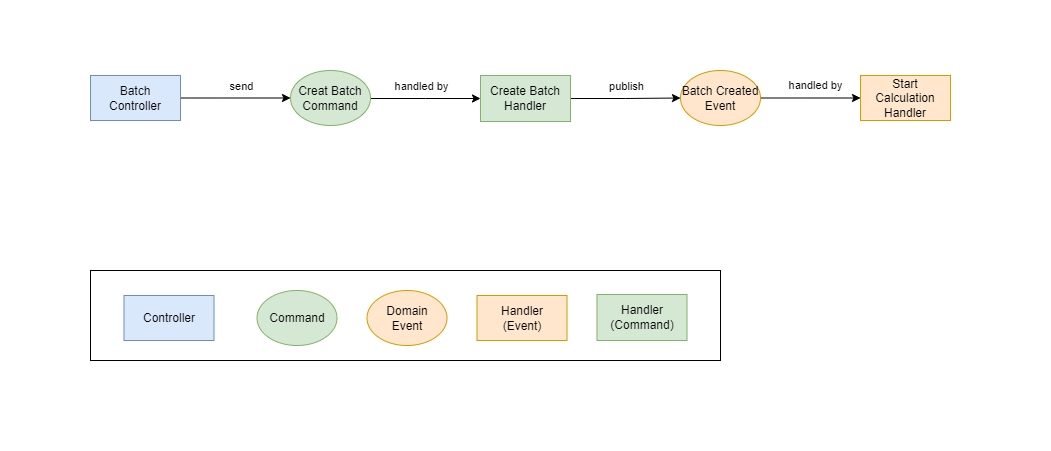

The diagram above was exported from draw.io. Its source (the exported page's mxGraphModel, read from the mxfile embedded in the PNG):
<mxGraphModel dx="2901" dy="1099" grid="1" gridSize="10" guides="1" tooltips="1" connect="1" arrows="1" fold="1" page="1" pageScale="1" pageWidth="827" pageHeight="1169" background="#ffffff" math="0" shadow="0">
  <root>
    <mxCell id="0" />
    <mxCell id="1" parent="0" />
    <mxCell id="Uj_5IRxf2r5qxSCgBHTO-1" value="" style="whiteSpace=wrap;html=1;strokeColor=none;" vertex="1" parent="1">
      <mxGeometry x="-710" y="140" width="1050" height="450" as="geometry" />
    </mxCell>
    <mxCell id="mdFTVMeKEF-ZpEzpd-ri-1" value="publish" style="edgeStyle=orthogonalEdgeStyle;rounded=0;orthogonalLoop=1;jettySize=auto;html=1;entryX=0;entryY=0.5;entryDx=0;entryDy=0;spacingRight=0;labelBorderColor=none;backgroundOutline=0;" parent="1" source="mdFTVMeKEF-ZpEzpd-ri-10" target="mdFTVMeKEF-ZpEzpd-ri-6" edge="1">
      <mxGeometry x="0.0095" y="12" relative="1" as="geometry">
        <mxPoint as="offset" />
      </mxGeometry>
    </mxCell>
    <mxCell id="mdFTVMeKEF-ZpEzpd-ri-2" style="edgeStyle=orthogonalEdgeStyle;rounded=0;orthogonalLoop=1;jettySize=auto;html=1;entryX=0;entryY=0.5;entryDx=0;entryDy=0;spacingRight=0;labelBorderColor=none;backgroundOutline=0;" parent="1" source="mdFTVMeKEF-ZpEzpd-ri-4" target="mdFTVMeKEF-ZpEzpd-ri-9" edge="1">
      <mxGeometry relative="1" as="geometry" />
    </mxCell>
    <mxCell id="mdFTVMeKEF-ZpEzpd-ri-3" value="send" style="edgeLabel;html=1;align=center;verticalAlign=middle;resizable=0;points=[];spacingRight=0;labelBorderColor=none;backgroundOutline=0;" parent="mdFTVMeKEF-ZpEzpd-ri-2" vertex="1" connectable="0">
      <mxGeometry x="-0.2717" y="3" relative="1" as="geometry">
        <mxPoint x="20" y="-9" as="offset" />
      </mxGeometry>
    </mxCell>
    <mxCell id="mdFTVMeKEF-ZpEzpd-ri-4" value="Batch&lt;br&gt;Controller" style="rounded=0;whiteSpace=wrap;html=1;fillColor=#dae8fc;strokeColor=#6c8ebf;spacingRight=0;labelBorderColor=none;backgroundOutline=0;" parent="1" vertex="1">
      <mxGeometry x="-620" y="215" width="90" height="45" as="geometry" />
    </mxCell>
    <mxCell id="mdFTVMeKEF-ZpEzpd-ri-5" value="handled by" style="edgeStyle=orthogonalEdgeStyle;rounded=0;orthogonalLoop=1;jettySize=auto;html=1;spacingRight=0;labelBorderColor=none;backgroundOutline=0;" parent="1" source="mdFTVMeKEF-ZpEzpd-ri-6" target="mdFTVMeKEF-ZpEzpd-ri-7" edge="1">
      <mxGeometry x="0.0909" y="13" relative="1" as="geometry">
        <mxPoint as="offset" />
      </mxGeometry>
    </mxCell>
    <mxCell id="mdFTVMeKEF-ZpEzpd-ri-6" value="Batch Created Event" style="ellipse;whiteSpace=wrap;html=1;fillColor=#ffe6cc;strokeColor=#d79b00;spacingRight=0;labelBorderColor=none;backgroundOutline=0;" parent="1" vertex="1">
      <mxGeometry x="-30" y="210" width="80" height="55" as="geometry" />
    </mxCell>
    <mxCell id="mdFTVMeKEF-ZpEzpd-ri-7" value="Start Calculation&lt;br&gt;Handler" style="rounded=0;whiteSpace=wrap;html=1;fillColor=#ffe6cc;strokeColor=#d79b00;spacingRight=0;labelBorderColor=none;backgroundOutline=0;" parent="1" vertex="1">
      <mxGeometry x="150" y="215" width="90" height="45" as="geometry" />
    </mxCell>
    <mxCell id="mdFTVMeKEF-ZpEzpd-ri-8" value="handled by" style="edgeStyle=orthogonalEdgeStyle;rounded=0;orthogonalLoop=1;jettySize=auto;html=1;entryX=0;entryY=0.5;entryDx=0;entryDy=0;spacingRight=0;labelBorderColor=none;backgroundOutline=0;" parent="1" source="mdFTVMeKEF-ZpEzpd-ri-9" target="mdFTVMeKEF-ZpEzpd-ri-10" edge="1">
      <mxGeometry x="-0.091" y="12" relative="1" as="geometry">
        <Array as="points">
          <mxPoint x="-285" y="237" />
        </Array>
        <mxPoint x="1" as="offset" />
      </mxGeometry>
    </mxCell>
    <mxCell id="mdFTVMeKEF-ZpEzpd-ri-9" value="Creat Batch Command" style="ellipse;whiteSpace=wrap;html=1;fillColor=#d5e8d4;strokeColor=#82b366;spacingRight=0;labelBorderColor=none;backgroundOutline=0;" parent="1" vertex="1">
      <mxGeometry x="-420" y="210" width="80" height="55" as="geometry" />
    </mxCell>
    <mxCell id="mdFTVMeKEF-ZpEzpd-ri-10" value="Create Batch&lt;br&gt;Handler" style="rounded=0;whiteSpace=wrap;html=1;fillColor=#d5e8d4;strokeColor=#82b366;spacingRight=0;labelBorderColor=none;backgroundOutline=0;" parent="1" vertex="1">
      <mxGeometry x="-230" y="215" width="90" height="46" as="geometry" />
    </mxCell>
    <mxCell id="mdFTVMeKEF-ZpEzpd-ri-11" value="" style="rounded=0;whiteSpace=wrap;html=1;spacingRight=0;labelBorderColor=none;backgroundOutline=0;" parent="1" vertex="1">
      <mxGeometry x="-620" y="410" width="630" height="90" as="geometry" />
    </mxCell>
    <mxCell id="mdFTVMeKEF-ZpEzpd-ri-12" value="Controller" style="rounded=0;whiteSpace=wrap;html=1;fillColor=#dae8fc;strokeColor=#6c8ebf;spacingRight=0;labelBorderColor=none;backgroundOutline=0;" parent="1" vertex="1">
      <mxGeometry x="-586.5" y="435" width="90" height="45" as="geometry" />
    </mxCell>
    <mxCell id="mdFTVMeKEF-ZpEzpd-ri-13" value="Command" style="ellipse;whiteSpace=wrap;html=1;fillColor=#d5e8d4;strokeColor=#82b366;spacingRight=0;labelBorderColor=none;backgroundOutline=0;" parent="1" vertex="1">
      <mxGeometry x="-453.5" y="430" width="80" height="55" as="geometry" />
    </mxCell>
    <mxCell id="mdFTVMeKEF-ZpEzpd-ri-14" value="Domain&lt;br&gt;Event" style="ellipse;whiteSpace=wrap;html=1;fillColor=#ffe6cc;strokeColor=#d79b00;spacingRight=0;labelBorderColor=none;backgroundOutline=0;" parent="1" vertex="1">
      <mxGeometry x="-343.5" y="430" width="80" height="55" as="geometry" />
    </mxCell>
    <mxCell id="mdFTVMeKEF-ZpEzpd-ri-15" value="Handler&lt;br&gt;(Event)" style="rounded=0;whiteSpace=wrap;html=1;fillColor=#ffe6cc;strokeColor=#d79b00;spacingRight=0;labelBorderColor=none;backgroundOutline=0;" parent="1" vertex="1">
      <mxGeometry x="-233.5" y="435" width="90" height="45" as="geometry" />
    </mxCell>
    <mxCell id="mdFTVMeKEF-ZpEzpd-ri-16" value="Handler&lt;br&gt;(Command)" style="rounded=0;whiteSpace=wrap;html=1;fillColor=#d5e8d4;strokeColor=#82b366;spacingRight=0;labelBorderColor=none;backgroundOutline=0;" parent="1" vertex="1">
      <mxGeometry x="-113.5" y="434" width="90" height="46" as="geometry" />
    </mxCell>
  </root>
</mxGraphModel>